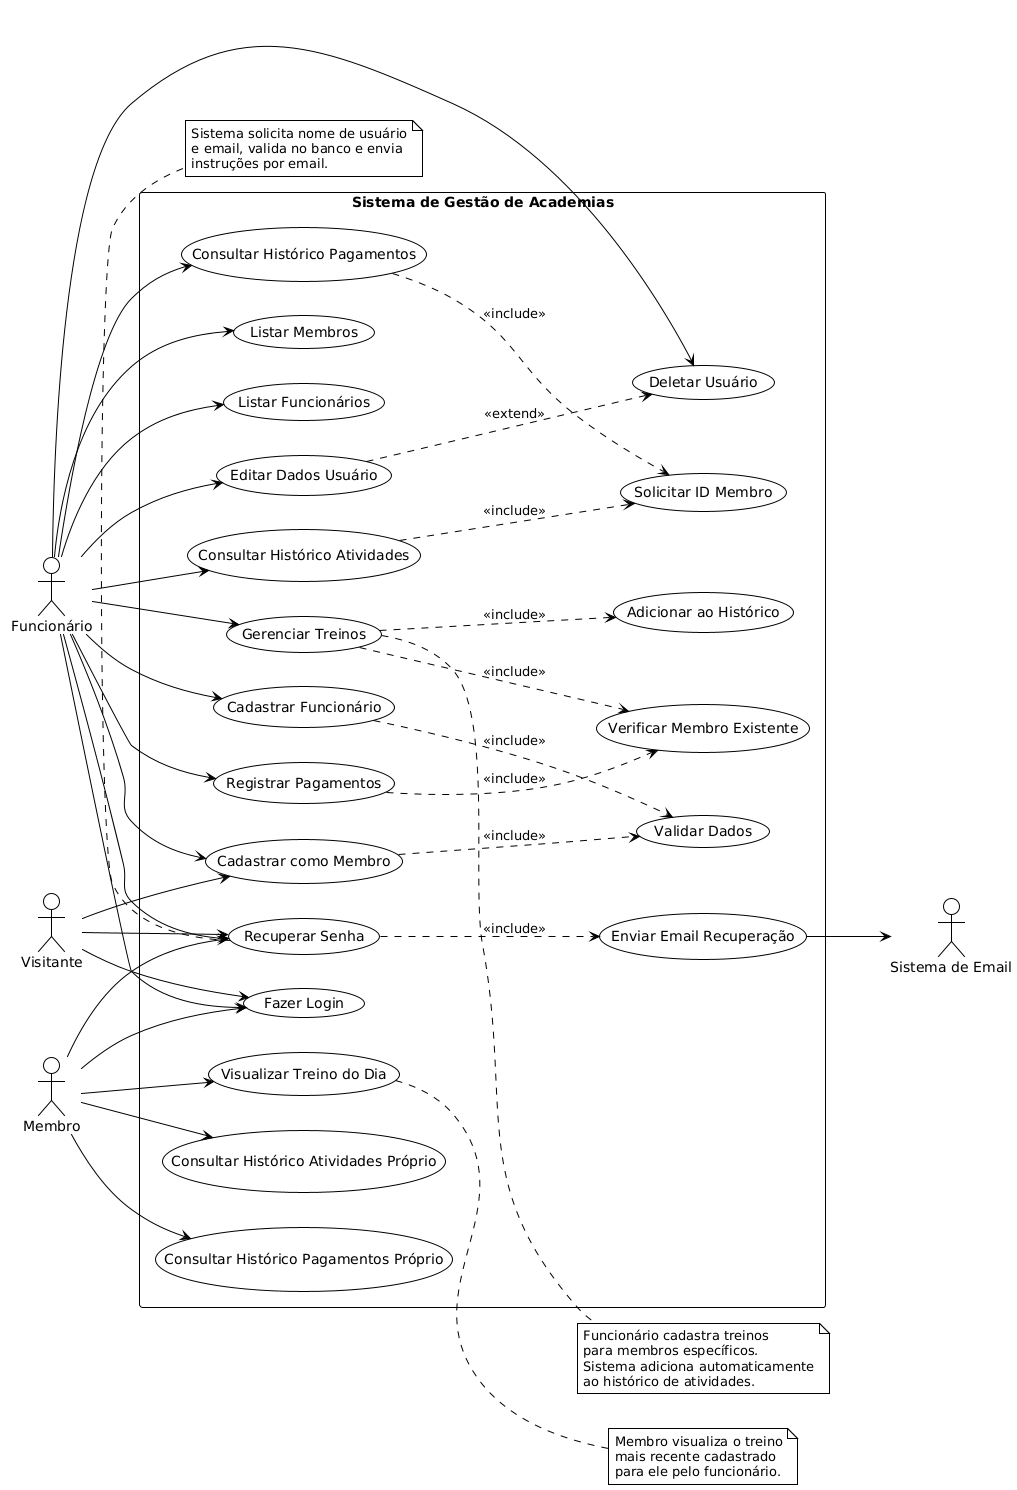

The diagram above was rendered by PlantUML. Its source (embedded in the PNG):
@startuml
!theme plain
left to right direction
skinparam packageStyle rectangle

actor "Visitante" as Visitor
actor "Membro" as Member  
actor "Funcionário" as Employee
actor "Sistema de Email" as EmailSystem

rectangle "Sistema de Gestão de Academias" {
  
  ' Casos de Uso Compartilhados
  (Fazer Login) as Login
  (Recuperar Senha) as RecoverPassword
  
  ' Casos de Uso do Visitante
  (Cadastrar como Membro) as RegisterMember
  
  ' Casos de Uso do Funcionário
  (Cadastrar Funcionário) as RegisterEmployee
  (Gerenciar Treinos) as ManageWorkouts
  (Registrar Pagamentos) as RegisterPayments
  (Consultar Histórico Atividades) as ViewActivityHistory
  (Consultar Histórico Pagamentos) as ViewPaymentHistory
  (Listar Membros) as ListMembers
  (Listar Funcionários) as ListEmployees
  (Editar Dados Usuário) as EditUser
  (Deletar Usuário) as DeleteUser
  
  ' Casos de Uso do Membro
  (Visualizar Treino do Dia) as ViewDailyWorkout
  (Consultar Histórico Atividades Próprio) as ViewOwnActivity
  (Consultar Histórico Pagamentos Próprio) as ViewOwnPayments
  
  ' Casos de Uso Incluídos
  (Validar Dados) as ValidateData
  (Verificar Membro Existente) as CheckMemberExists
  (Adicionar ao Histórico) as AddToHistory
  (Solicitar ID Membro) as RequestMemberID
  (Enviar Email Recuperação) as SendRecoveryEmail
  
}

' Relacionamentos - Visitante
Visitor --> RegisterMember
Visitor --> Login
Visitor --> RecoverPassword

' Relacionamentos - Membro
Member --> Login
Member --> RecoverPassword
Member --> ViewDailyWorkout
Member --> ViewOwnActivity
Member --> ViewOwnPayments

' Relacionamentos - Funcionário
Employee --> Login
Employee --> RecoverPassword
Employee --> RegisterEmployee
Employee --> RegisterMember
Employee --> ManageWorkouts
Employee --> RegisterPayments
Employee --> ViewActivityHistory
Employee --> ViewPaymentHistory
Employee --> ListMembers
Employee --> ListEmployees
Employee --> EditUser
Employee --> DeleteUser

' Relacionamentos Include
RegisterMember ..> ValidateData : <<include>>
RegisterEmployee ..> ValidateData : <<include>>
ManageWorkouts ..> CheckMemberExists : <<include>>
ManageWorkouts ..> AddToHistory : <<include>>
RegisterPayments ..> CheckMemberExists : <<include>>
ViewActivityHistory ..> RequestMemberID : <<include>>
ViewPaymentHistory ..> RequestMemberID : <<include>>
RecoverPassword ..> SendRecoveryEmail : <<include>>

' Relacionamentos com Sistema Externo
SendRecoveryEmail --> EmailSystem

' Relacionamentos Extend
EditUser ..> DeleteUser : <<extend>>

' Notas explicativas
note right of ManageWorkouts
  Funcionário cadastra treinos
  para membros específicos.
  Sistema adiciona automaticamente
  ao histórico de atividades.
end note

note right of ViewDailyWorkout
  Membro visualiza o treino
  mais recente cadastrado
  para ele pelo funcionário.
end note

note bottom of RecoverPassword
  Sistema solicita nome de usuário
  e email, valida no banco e envia
  instruções por email.
end note
@enduml